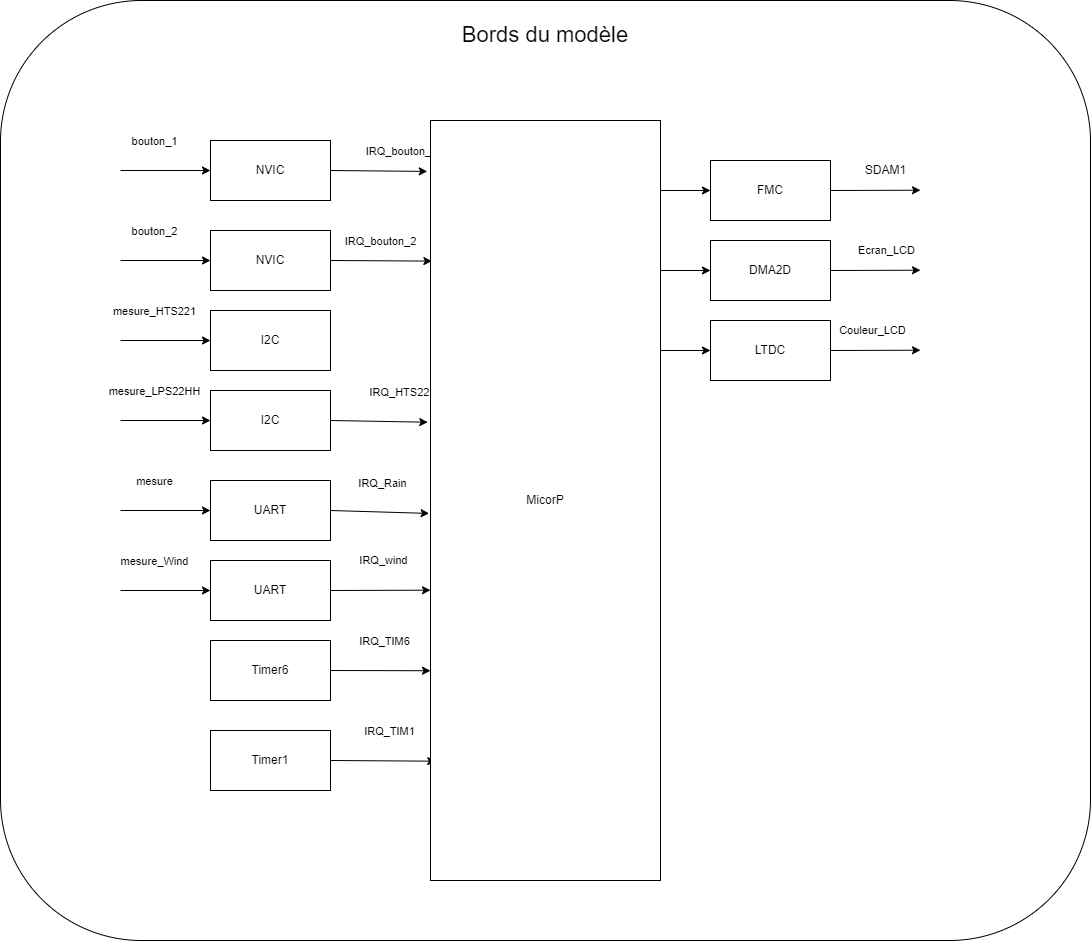

The diagram above was exported from draw.io. Its source (the exported page's mxGraphModel, read from the mxfile embedded in the PNG):
<mxGraphModel dx="2625" dy="1428" grid="1" gridSize="10" guides="1" tooltips="1" connect="1" arrows="1" fold="1" page="1" pageScale="1" pageWidth="827" pageHeight="1169" math="0" shadow="0">
  <root>
    <mxCell id="0" />
    <mxCell id="1" parent="0" />
    <mxCell id="LFDILaVVUdHDCrbrJgX2-2" value="" style="rounded=1;whiteSpace=wrap;html=1;" vertex="1" parent="1">
      <mxGeometry x="340" y="129.99999999999994" width="1090" height="940" as="geometry" />
    </mxCell>
    <mxCell id="LFDILaVVUdHDCrbrJgX2-3" value="NVIC" style="rounded=0;whiteSpace=wrap;html=1;" vertex="1" parent="1">
      <mxGeometry x="550" y="270" width="120" height="60" as="geometry" />
    </mxCell>
    <mxCell id="LFDILaVVUdHDCrbrJgX2-4" value="" style="endArrow=classic;html=1;rounded=0;entryX=0;entryY=0.5;entryDx=0;entryDy=0;" edge="1" parent="1" target="LFDILaVVUdHDCrbrJgX2-3">
      <mxGeometry width="50" height="50" relative="1" as="geometry">
        <mxPoint x="460" y="300" as="sourcePoint" />
        <mxPoint x="500" y="280" as="targetPoint" />
      </mxGeometry>
    </mxCell>
    <mxCell id="LFDILaVVUdHDCrbrJgX2-5" value="bouton_1" style="edgeLabel;html=1;align=center;verticalAlign=middle;resizable=0;points=[];" vertex="1" connectable="0" parent="LFDILaVVUdHDCrbrJgX2-4">
      <mxGeometry x="-0.2667" y="2" relative="1" as="geometry">
        <mxPoint y="-28" as="offset" />
      </mxGeometry>
    </mxCell>
    <mxCell id="LFDILaVVUdHDCrbrJgX2-6" value="" style="endArrow=classic;html=1;rounded=0;exitX=1;exitY=0.5;exitDx=0;exitDy=0;entryX=-0.014;entryY=0.067;entryDx=0;entryDy=0;entryPerimeter=0;" edge="1" parent="1" source="LFDILaVVUdHDCrbrJgX2-3" target="LFDILaVVUdHDCrbrJgX2-37">
      <mxGeometry width="50" height="50" relative="1" as="geometry">
        <mxPoint x="710" y="280" as="sourcePoint" />
        <mxPoint x="740" y="300" as="targetPoint" />
      </mxGeometry>
    </mxCell>
    <mxCell id="LFDILaVVUdHDCrbrJgX2-7" value="IRQ_bouton_1" style="edgeLabel;html=1;align=center;verticalAlign=middle;resizable=0;points=[];" vertex="1" connectable="0" parent="LFDILaVVUdHDCrbrJgX2-6">
      <mxGeometry x="0.5143" y="1" relative="1" as="geometry">
        <mxPoint x="-3" y="-19" as="offset" />
      </mxGeometry>
    </mxCell>
    <mxCell id="LFDILaVVUdHDCrbrJgX2-8" value="NVIC" style="rounded=0;whiteSpace=wrap;html=1;" vertex="1" parent="1">
      <mxGeometry x="550" y="360" width="120" height="60" as="geometry" />
    </mxCell>
    <mxCell id="LFDILaVVUdHDCrbrJgX2-9" value="" style="endArrow=classic;html=1;rounded=0;entryX=0;entryY=0.5;entryDx=0;entryDy=0;" edge="1" parent="1" target="LFDILaVVUdHDCrbrJgX2-8">
      <mxGeometry width="50" height="50" relative="1" as="geometry">
        <mxPoint x="460" y="390" as="sourcePoint" />
        <mxPoint x="500" y="370" as="targetPoint" />
      </mxGeometry>
    </mxCell>
    <mxCell id="LFDILaVVUdHDCrbrJgX2-10" value="bouton_2" style="edgeLabel;html=1;align=center;verticalAlign=middle;resizable=0;points=[];" vertex="1" connectable="0" parent="LFDILaVVUdHDCrbrJgX2-9">
      <mxGeometry x="-0.2667" y="2" relative="1" as="geometry">
        <mxPoint y="-28" as="offset" />
      </mxGeometry>
    </mxCell>
    <mxCell id="LFDILaVVUdHDCrbrJgX2-11" value="" style="endArrow=classic;html=1;rounded=0;exitX=1;exitY=0.5;exitDx=0;exitDy=0;entryX=0.006;entryY=0.185;entryDx=0;entryDy=0;entryPerimeter=0;" edge="1" parent="1" source="LFDILaVVUdHDCrbrJgX2-8" target="LFDILaVVUdHDCrbrJgX2-37">
      <mxGeometry width="50" height="50" relative="1" as="geometry">
        <mxPoint x="710" y="370" as="sourcePoint" />
        <mxPoint x="740" y="390" as="targetPoint" />
      </mxGeometry>
    </mxCell>
    <mxCell id="LFDILaVVUdHDCrbrJgX2-12" value="I2C" style="rounded=0;whiteSpace=wrap;html=1;" vertex="1" parent="1">
      <mxGeometry x="550" y="440" width="120" height="60" as="geometry" />
    </mxCell>
    <mxCell id="LFDILaVVUdHDCrbrJgX2-13" value="" style="endArrow=classic;html=1;rounded=0;entryX=0;entryY=0.5;entryDx=0;entryDy=0;" edge="1" parent="1" target="LFDILaVVUdHDCrbrJgX2-12">
      <mxGeometry width="50" height="50" relative="1" as="geometry">
        <mxPoint x="460" y="470" as="sourcePoint" />
        <mxPoint x="500" y="450" as="targetPoint" />
      </mxGeometry>
    </mxCell>
    <mxCell id="LFDILaVVUdHDCrbrJgX2-14" value="mesure_HTS221" style="edgeLabel;html=1;align=center;verticalAlign=middle;resizable=0;points=[];" vertex="1" connectable="0" parent="LFDILaVVUdHDCrbrJgX2-13">
      <mxGeometry x="-0.2667" y="2" relative="1" as="geometry">
        <mxPoint y="-28" as="offset" />
      </mxGeometry>
    </mxCell>
    <mxCell id="LFDILaVVUdHDCrbrJgX2-15" value="I2C" style="rounded=0;whiteSpace=wrap;html=1;" vertex="1" parent="1">
      <mxGeometry x="550" y="520" width="120" height="60" as="geometry" />
    </mxCell>
    <mxCell id="LFDILaVVUdHDCrbrJgX2-16" value="" style="endArrow=classic;html=1;rounded=0;entryX=0;entryY=0.5;entryDx=0;entryDy=0;" edge="1" parent="1" target="LFDILaVVUdHDCrbrJgX2-15">
      <mxGeometry width="50" height="50" relative="1" as="geometry">
        <mxPoint x="460" y="550" as="sourcePoint" />
        <mxPoint x="500" y="530" as="targetPoint" />
      </mxGeometry>
    </mxCell>
    <mxCell id="LFDILaVVUdHDCrbrJgX2-17" value="mesure_LPS22HH" style="edgeLabel;html=1;align=center;verticalAlign=middle;resizable=0;points=[];" vertex="1" connectable="0" parent="LFDILaVVUdHDCrbrJgX2-16">
      <mxGeometry x="-0.2667" y="2" relative="1" as="geometry">
        <mxPoint y="-28" as="offset" />
      </mxGeometry>
    </mxCell>
    <mxCell id="LFDILaVVUdHDCrbrJgX2-18" value="" style="endArrow=classic;html=1;rounded=0;exitX=1;exitY=0.5;exitDx=0;exitDy=0;entryX=-0.012;entryY=0.397;entryDx=0;entryDy=0;entryPerimeter=0;" edge="1" parent="1" source="LFDILaVVUdHDCrbrJgX2-15" target="LFDILaVVUdHDCrbrJgX2-37">
      <mxGeometry width="50" height="50" relative="1" as="geometry">
        <mxPoint x="710" y="530" as="sourcePoint" />
        <mxPoint x="740" y="550" as="targetPoint" />
      </mxGeometry>
    </mxCell>
    <mxCell id="LFDILaVVUdHDCrbrJgX2-19" value="IRQ_HTS221" style="edgeLabel;html=1;align=center;verticalAlign=middle;resizable=0;points=[];" vertex="1" connectable="0" parent="LFDILaVVUdHDCrbrJgX2-18">
      <mxGeometry x="0.5143" y="1" relative="1" as="geometry">
        <mxPoint x="-3" y="-29" as="offset" />
      </mxGeometry>
    </mxCell>
    <mxCell id="LFDILaVVUdHDCrbrJgX2-20" value="UART" style="rounded=0;whiteSpace=wrap;html=1;" vertex="1" parent="1">
      <mxGeometry x="550" y="610" width="120" height="60" as="geometry" />
    </mxCell>
    <mxCell id="LFDILaVVUdHDCrbrJgX2-21" value="" style="endArrow=classic;html=1;rounded=0;entryX=0;entryY=0.5;entryDx=0;entryDy=0;" edge="1" parent="1" target="LFDILaVVUdHDCrbrJgX2-20">
      <mxGeometry width="50" height="50" relative="1" as="geometry">
        <mxPoint x="460" y="640" as="sourcePoint" />
        <mxPoint x="500" y="620" as="targetPoint" />
      </mxGeometry>
    </mxCell>
    <mxCell id="LFDILaVVUdHDCrbrJgX2-22" value="mesure" style="edgeLabel;html=1;align=center;verticalAlign=middle;resizable=0;points=[];" vertex="1" connectable="0" parent="LFDILaVVUdHDCrbrJgX2-21">
      <mxGeometry x="-0.2667" y="2" relative="1" as="geometry">
        <mxPoint y="-28" as="offset" />
      </mxGeometry>
    </mxCell>
    <mxCell id="LFDILaVVUdHDCrbrJgX2-23" value="" style="endArrow=classic;html=1;rounded=0;exitX=1;exitY=0.5;exitDx=0;exitDy=0;entryX=-0.006;entryY=0.517;entryDx=0;entryDy=0;entryPerimeter=0;" edge="1" parent="1" source="LFDILaVVUdHDCrbrJgX2-20" target="LFDILaVVUdHDCrbrJgX2-37">
      <mxGeometry width="50" height="50" relative="1" as="geometry">
        <mxPoint x="710" y="620" as="sourcePoint" />
        <mxPoint x="740" y="640" as="targetPoint" />
      </mxGeometry>
    </mxCell>
    <mxCell id="LFDILaVVUdHDCrbrJgX2-24" value="IRQ_Rain" style="edgeLabel;html=1;align=center;verticalAlign=middle;resizable=0;points=[];" vertex="1" connectable="0" parent="LFDILaVVUdHDCrbrJgX2-23">
      <mxGeometry x="0.5143" y="1" relative="1" as="geometry">
        <mxPoint x="-23" y="-29" as="offset" />
      </mxGeometry>
    </mxCell>
    <mxCell id="LFDILaVVUdHDCrbrJgX2-25" value="UART" style="rounded=0;whiteSpace=wrap;html=1;" vertex="1" parent="1">
      <mxGeometry x="550" y="690" width="120" height="60" as="geometry" />
    </mxCell>
    <mxCell id="LFDILaVVUdHDCrbrJgX2-26" value="" style="endArrow=classic;html=1;rounded=0;entryX=0;entryY=0.5;entryDx=0;entryDy=0;" edge="1" parent="1" target="LFDILaVVUdHDCrbrJgX2-25">
      <mxGeometry width="50" height="50" relative="1" as="geometry">
        <mxPoint x="460" y="720" as="sourcePoint" />
        <mxPoint x="500" y="700" as="targetPoint" />
      </mxGeometry>
    </mxCell>
    <mxCell id="LFDILaVVUdHDCrbrJgX2-27" value="mesure_Wind" style="edgeLabel;html=1;align=center;verticalAlign=middle;resizable=0;points=[];" vertex="1" connectable="0" parent="LFDILaVVUdHDCrbrJgX2-26">
      <mxGeometry x="-0.2667" y="2" relative="1" as="geometry">
        <mxPoint y="-28" as="offset" />
      </mxGeometry>
    </mxCell>
    <mxCell id="LFDILaVVUdHDCrbrJgX2-28" value="" style="endArrow=classic;html=1;rounded=0;exitX=1;exitY=0.5;exitDx=0;exitDy=0;entryX=0;entryY=0.618;entryDx=0;entryDy=0;entryPerimeter=0;" edge="1" parent="1" source="LFDILaVVUdHDCrbrJgX2-25" target="LFDILaVVUdHDCrbrJgX2-37">
      <mxGeometry width="50" height="50" relative="1" as="geometry">
        <mxPoint x="710" y="700" as="sourcePoint" />
        <mxPoint x="740" y="720" as="targetPoint" />
      </mxGeometry>
    </mxCell>
    <mxCell id="LFDILaVVUdHDCrbrJgX2-29" value="IRQ_wind" style="edgeLabel;html=1;align=center;verticalAlign=middle;resizable=0;points=[];" vertex="1" connectable="0" parent="LFDILaVVUdHDCrbrJgX2-28">
      <mxGeometry x="0.5143" y="1" relative="1" as="geometry">
        <mxPoint x="-23" y="-29" as="offset" />
      </mxGeometry>
    </mxCell>
    <mxCell id="LFDILaVVUdHDCrbrJgX2-30" value="Timer6" style="rounded=0;whiteSpace=wrap;html=1;" vertex="1" parent="1">
      <mxGeometry x="550" y="770" width="120" height="60" as="geometry" />
    </mxCell>
    <mxCell id="LFDILaVVUdHDCrbrJgX2-31" value="" style="endArrow=classic;html=1;rounded=0;exitX=1;exitY=0.5;exitDx=0;exitDy=0;entryX=0;entryY=0.724;entryDx=0;entryDy=0;entryPerimeter=0;" edge="1" parent="1" source="LFDILaVVUdHDCrbrJgX2-30" target="LFDILaVVUdHDCrbrJgX2-37">
      <mxGeometry width="50" height="50" relative="1" as="geometry">
        <mxPoint x="710" y="780" as="sourcePoint" />
        <mxPoint x="740" y="800" as="targetPoint" />
      </mxGeometry>
    </mxCell>
    <mxCell id="LFDILaVVUdHDCrbrJgX2-32" value="IRQ_TIM6" style="edgeLabel;html=1;align=center;verticalAlign=middle;resizable=0;points=[];" vertex="1" connectable="0" parent="LFDILaVVUdHDCrbrJgX2-31">
      <mxGeometry x="0.5143" y="1" relative="1" as="geometry">
        <mxPoint x="-23" y="-29" as="offset" />
      </mxGeometry>
    </mxCell>
    <mxCell id="LFDILaVVUdHDCrbrJgX2-33" value="Timer1" style="rounded=0;whiteSpace=wrap;html=1;" vertex="1" parent="1">
      <mxGeometry x="550" y="860" width="120" height="60" as="geometry" />
    </mxCell>
    <mxCell id="LFDILaVVUdHDCrbrJgX2-34" value="" style="endArrow=classic;html=1;rounded=0;exitX=1;exitY=0.5;exitDx=0;exitDy=0;entryX=0.023;entryY=0.843;entryDx=0;entryDy=0;entryPerimeter=0;" edge="1" parent="1" source="LFDILaVVUdHDCrbrJgX2-33" target="LFDILaVVUdHDCrbrJgX2-37">
      <mxGeometry width="50" height="50" relative="1" as="geometry">
        <mxPoint x="710" y="870" as="sourcePoint" />
        <mxPoint x="740" y="890" as="targetPoint" />
      </mxGeometry>
    </mxCell>
    <mxCell id="LFDILaVVUdHDCrbrJgX2-35" value="IRQ_TIM1" style="edgeLabel;html=1;align=center;verticalAlign=middle;resizable=0;points=[];" vertex="1" connectable="0" parent="LFDILaVVUdHDCrbrJgX2-34">
      <mxGeometry x="0.5143" y="1" relative="1" as="geometry">
        <mxPoint x="-22" y="-29" as="offset" />
      </mxGeometry>
    </mxCell>
    <mxCell id="LFDILaVVUdHDCrbrJgX2-36" value="IRQ_bouton_2" style="edgeLabel;html=1;align=center;verticalAlign=middle;resizable=0;points=[];" vertex="1" connectable="0" parent="1">
      <mxGeometry x="719.9955555555555" y="370" as="geometry" />
    </mxCell>
    <mxCell id="LFDILaVVUdHDCrbrJgX2-37" value="MicorP" style="rounded=0;whiteSpace=wrap;html=1;" vertex="1" parent="1">
      <mxGeometry x="770" y="250" width="230" height="760" as="geometry" />
    </mxCell>
    <mxCell id="LFDILaVVUdHDCrbrJgX2-38" value="" style="endArrow=classic;html=1;rounded=0;entryX=0;entryY=0.5;entryDx=0;entryDy=0;" edge="1" parent="1" target="LFDILaVVUdHDCrbrJgX2-39">
      <mxGeometry width="50" height="50" relative="1" as="geometry">
        <mxPoint x="1000" y="320" as="sourcePoint" />
        <mxPoint x="1050" y="320" as="targetPoint" />
      </mxGeometry>
    </mxCell>
    <mxCell id="LFDILaVVUdHDCrbrJgX2-39" value="FMC" style="rounded=0;whiteSpace=wrap;html=1;" vertex="1" parent="1">
      <mxGeometry x="1050" y="290" width="120" height="60" as="geometry" />
    </mxCell>
    <mxCell id="LFDILaVVUdHDCrbrJgX2-40" value="" style="endArrow=classic;html=1;rounded=0;exitX=1;exitY=0.5;exitDx=0;exitDy=0;" edge="1" parent="1" source="LFDILaVVUdHDCrbrJgX2-39">
      <mxGeometry width="50" height="50" relative="1" as="geometry">
        <mxPoint x="1190" y="319.72" as="sourcePoint" />
        <mxPoint x="1260" y="319.72" as="targetPoint" />
      </mxGeometry>
    </mxCell>
    <mxCell id="LFDILaVVUdHDCrbrJgX2-41" value="" style="endArrow=classic;html=1;rounded=0;entryX=0;entryY=0.5;entryDx=0;entryDy=0;" edge="1" parent="1" target="LFDILaVVUdHDCrbrJgX2-42">
      <mxGeometry width="50" height="50" relative="1" as="geometry">
        <mxPoint x="1000" y="400" as="sourcePoint" />
        <mxPoint x="1050" y="400" as="targetPoint" />
      </mxGeometry>
    </mxCell>
    <mxCell id="LFDILaVVUdHDCrbrJgX2-42" value="DMA2D" style="rounded=0;whiteSpace=wrap;html=1;" vertex="1" parent="1">
      <mxGeometry x="1050" y="370" width="120" height="60" as="geometry" />
    </mxCell>
    <mxCell id="LFDILaVVUdHDCrbrJgX2-43" value="" style="endArrow=classic;html=1;rounded=0;exitX=1;exitY=0.5;exitDx=0;exitDy=0;" edge="1" parent="1" source="LFDILaVVUdHDCrbrJgX2-42">
      <mxGeometry width="50" height="50" relative="1" as="geometry">
        <mxPoint x="1190" y="399.72" as="sourcePoint" />
        <mxPoint x="1260" y="399.72" as="targetPoint" />
      </mxGeometry>
    </mxCell>
    <mxCell id="LFDILaVVUdHDCrbrJgX2-44" value="Ecran_LCD" style="edgeLabel;html=1;align=center;verticalAlign=middle;resizable=0;points=[];" vertex="1" connectable="0" parent="LFDILaVVUdHDCrbrJgX2-43">
      <mxGeometry x="0.3703" y="-1" relative="1" as="geometry">
        <mxPoint x="-7" y="-21" as="offset" />
      </mxGeometry>
    </mxCell>
    <mxCell id="LFDILaVVUdHDCrbrJgX2-45" value="" style="endArrow=classic;html=1;rounded=0;entryX=0;entryY=0.5;entryDx=0;entryDy=0;" edge="1" parent="1" target="LFDILaVVUdHDCrbrJgX2-46">
      <mxGeometry width="50" height="50" relative="1" as="geometry">
        <mxPoint x="1000" y="480" as="sourcePoint" />
        <mxPoint x="1050" y="480" as="targetPoint" />
      </mxGeometry>
    </mxCell>
    <mxCell id="LFDILaVVUdHDCrbrJgX2-46" value="LTDC" style="rounded=0;whiteSpace=wrap;html=1;" vertex="1" parent="1">
      <mxGeometry x="1050" y="450" width="120" height="60" as="geometry" />
    </mxCell>
    <mxCell id="LFDILaVVUdHDCrbrJgX2-47" value="" style="endArrow=classic;html=1;rounded=0;exitX=1;exitY=0.5;exitDx=0;exitDy=0;" edge="1" parent="1" source="LFDILaVVUdHDCrbrJgX2-46">
      <mxGeometry width="50" height="50" relative="1" as="geometry">
        <mxPoint x="1190" y="479.72" as="sourcePoint" />
        <mxPoint x="1260" y="479.72" as="targetPoint" />
      </mxGeometry>
    </mxCell>
    <mxCell id="LFDILaVVUdHDCrbrJgX2-48" value="Couleur_LCD" style="edgeLabel;html=1;align=center;verticalAlign=middle;resizable=0;points=[];" vertex="1" connectable="0" parent="LFDILaVVUdHDCrbrJgX2-47">
      <mxGeometry x="-0.0928" y="-2" relative="1" as="geometry">
        <mxPoint y="-22" as="offset" />
      </mxGeometry>
    </mxCell>
    <mxCell id="LFDILaVVUdHDCrbrJgX2-49" value="SDAM1" style="text;html=1;align=center;verticalAlign=middle;resizable=0;points=[];autosize=1;strokeColor=none;fillColor=none;" vertex="1" parent="1">
      <mxGeometry x="1195" y="285" width="60" height="30" as="geometry" />
    </mxCell>
    <mxCell id="LFDILaVVUdHDCrbrJgX2-50" value="&lt;font style=&quot;font-size: 22px;&quot;&gt;Bords du modèle&lt;/font&gt;" style="text;html=1;align=center;verticalAlign=middle;whiteSpace=wrap;rounded=0;" vertex="1" parent="1">
      <mxGeometry x="755" y="150" width="260" height="30" as="geometry" />
    </mxCell>
  </root>
</mxGraphModel>